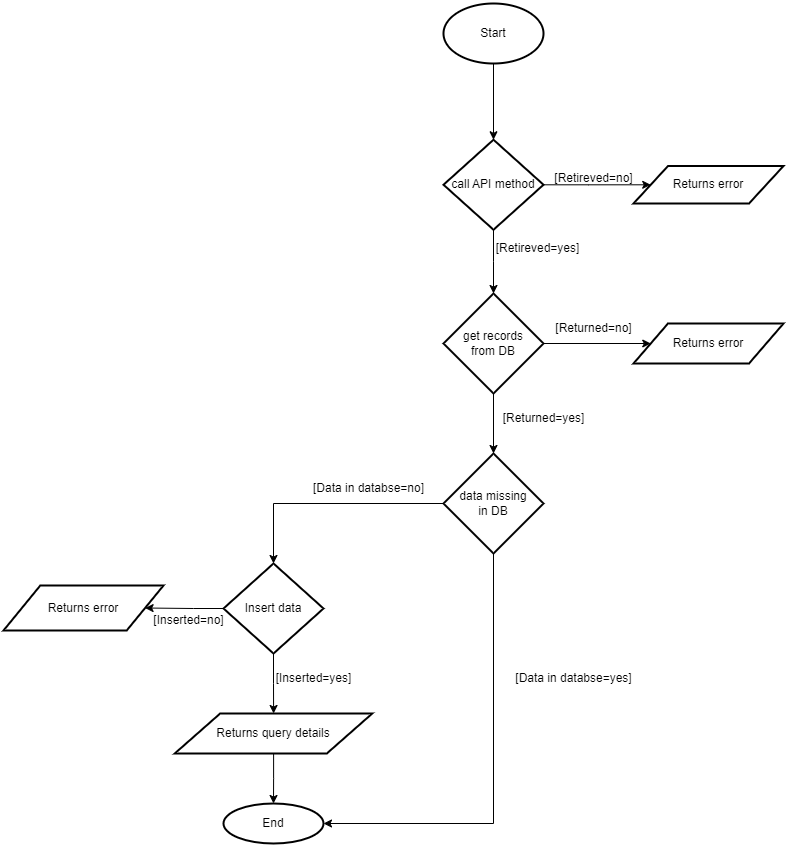

The diagram above was exported from draw.io. Its source (the exported page's mxGraphModel, read from the mxfile embedded in the PNG):
<mxGraphModel dx="1900" dy="557" grid="1" gridSize="10" guides="1" tooltips="1" connect="1" arrows="1" fold="1" page="1" pageScale="1" pageWidth="850" pageHeight="1100" math="0" shadow="0">
  <root>
    <mxCell id="0" />
    <mxCell id="1" parent="0" />
    <mxCell id="pTZjLiEl1WftvddMIvwN-3" value="" style="edgeStyle=orthogonalEdgeStyle;rounded=0;orthogonalLoop=1;jettySize=auto;html=1;entryX=0.5;entryY=0;entryDx=0;entryDy=0;" edge="1" parent="1" source="pTZjLiEl1WftvddMIvwN-1" target="pTZjLiEl1WftvddMIvwN-6">
      <mxGeometry relative="1" as="geometry">
        <mxPoint x="420" y="140" as="targetPoint" />
      </mxGeometry>
    </mxCell>
    <mxCell id="pTZjLiEl1WftvddMIvwN-1" value="Start" style="strokeWidth=2;html=1;shape=mxgraph.flowchart.start_1;whiteSpace=wrap;" vertex="1" parent="1">
      <mxGeometry x="370" y="40" width="100" height="60" as="geometry" />
    </mxCell>
    <mxCell id="pTZjLiEl1WftvddMIvwN-11" value="" style="edgeStyle=orthogonalEdgeStyle;rounded=0;orthogonalLoop=1;jettySize=auto;html=1;" edge="1" parent="1" source="pTZjLiEl1WftvddMIvwN-6" target="pTZjLiEl1WftvddMIvwN-10">
      <mxGeometry relative="1" as="geometry" />
    </mxCell>
    <mxCell id="pTZjLiEl1WftvddMIvwN-13" value="" style="edgeStyle=orthogonalEdgeStyle;rounded=0;orthogonalLoop=1;jettySize=auto;html=1;" edge="1" parent="1" source="pTZjLiEl1WftvddMIvwN-6">
      <mxGeometry relative="1" as="geometry">
        <mxPoint x="420" y="330" as="targetPoint" />
      </mxGeometry>
    </mxCell>
    <mxCell id="pTZjLiEl1WftvddMIvwN-6" value="call API method" style="rhombus;whiteSpace=wrap;html=1;strokeWidth=2;" vertex="1" parent="1">
      <mxGeometry x="370" y="176.25" width="100" height="90" as="geometry" />
    </mxCell>
    <mxCell id="pTZjLiEl1WftvddMIvwN-10" value="Returns error" style="shape=parallelogram;html=1;strokeWidth=2;perimeter=parallelogramPerimeter;whiteSpace=wrap;rounded=1;arcSize=0;size=0.23;" vertex="1" parent="1">
      <mxGeometry x="560" y="202.5" width="150" height="37.5" as="geometry" />
    </mxCell>
    <mxCell id="pTZjLiEl1WftvddMIvwN-14" value="[Retireved=no]" style="text;html=1;align=center;verticalAlign=middle;resizable=0;points=[];autosize=1;strokeColor=none;fillColor=none;" vertex="1" parent="1">
      <mxGeometry x="470" y="200" width="100" height="30" as="geometry" />
    </mxCell>
    <mxCell id="pTZjLiEl1WftvddMIvwN-15" value="[Retireved=yes]" style="text;html=1;align=center;verticalAlign=middle;resizable=0;points=[];autosize=1;strokeColor=none;fillColor=none;" vertex="1" parent="1">
      <mxGeometry x="408.75" y="270" width="110" height="30" as="geometry" />
    </mxCell>
    <mxCell id="pTZjLiEl1WftvddMIvwN-21" value="" style="edgeStyle=orthogonalEdgeStyle;rounded=0;orthogonalLoop=1;jettySize=auto;html=1;" edge="1" parent="1" source="pTZjLiEl1WftvddMIvwN-18" target="pTZjLiEl1WftvddMIvwN-20">
      <mxGeometry relative="1" as="geometry" />
    </mxCell>
    <mxCell id="pTZjLiEl1WftvddMIvwN-29" value="" style="edgeStyle=orthogonalEdgeStyle;rounded=0;orthogonalLoop=1;jettySize=auto;html=1;" edge="1" parent="1" source="pTZjLiEl1WftvddMIvwN-18" target="pTZjLiEl1WftvddMIvwN-27">
      <mxGeometry relative="1" as="geometry" />
    </mxCell>
    <mxCell id="pTZjLiEl1WftvddMIvwN-18" value="get records&lt;div&gt;from DB&lt;/div&gt;" style="rhombus;whiteSpace=wrap;html=1;strokeWidth=2;" vertex="1" parent="1">
      <mxGeometry x="370" y="330" width="100" height="100" as="geometry" />
    </mxCell>
    <mxCell id="pTZjLiEl1WftvddMIvwN-20" value="Returns error" style="shape=parallelogram;html=1;strokeWidth=2;perimeter=parallelogramPerimeter;whiteSpace=wrap;rounded=1;arcSize=0;size=0.23;" vertex="1" parent="1">
      <mxGeometry x="560" y="360" width="150" height="40" as="geometry" />
    </mxCell>
    <mxCell id="pTZjLiEl1WftvddMIvwN-24" value="&lt;span style=&quot;color: rgba(0, 0, 0, 0); font-family: monospace; font-size: 0px; text-align: start;&quot;&gt;%3CmxGraphModel%3E%3Croot%3E%3CmxCell%20id%3D%220%22%2F%3E%3CmxCell%20id%3D%221%22%20parent%3D%220%22%2F%3E%3CmxCell%20id%3D%222%22%20value%3D%22%5BRetireved%3Dno%5D%22%20style%3D%22text%3Bhtml%3D1%3Balign%3Dcenter%3BverticalAlign%3Dmiddle%3Bresizable%3D0%3Bpoints%3D%5B%5D%3Bautosize%3D1%3BstrokeColor%3Dnone%3BfillColor%3Dnone%3B%22%20vertex%3D%221%22%20parent%3D%221%22%3E%3CmxGeometry%20x%3D%22470%22%20y%3D%22520%22%20width%3D%22100%22%20height%3D%2230%22%20as%3D%22geometry%22%2F%3E%3C%2FmxCell%3E%3C%2Froot%3E%3C%2FmxGraphModel%3E&lt;/span&gt;" style="text;html=1;align=center;verticalAlign=middle;resizable=0;points=[];autosize=1;strokeColor=none;fillColor=none;" vertex="1" parent="1">
      <mxGeometry x="510" y="678" width="20" height="30" as="geometry" />
    </mxCell>
    <mxCell id="pTZjLiEl1WftvddMIvwN-25" value="[Returned=no]" style="text;html=1;align=center;verticalAlign=middle;resizable=0;points=[];autosize=1;strokeColor=none;fillColor=none;" vertex="1" parent="1">
      <mxGeometry x="470" y="350" width="100" height="30" as="geometry" />
    </mxCell>
    <mxCell id="pTZjLiEl1WftvddMIvwN-26" value="[Returned=yes]" style="text;html=1;align=center;verticalAlign=middle;resizable=0;points=[];autosize=1;strokeColor=none;fillColor=none;" vertex="1" parent="1">
      <mxGeometry x="415" y="440" width="110" height="30" as="geometry" />
    </mxCell>
    <mxCell id="pTZjLiEl1WftvddMIvwN-31" value="" style="edgeStyle=orthogonalEdgeStyle;rounded=0;orthogonalLoop=1;jettySize=auto;html=1;entryX=1;entryY=0.5;entryDx=0;entryDy=0;entryPerimeter=0;exitX=0.5;exitY=1;exitDx=0;exitDy=0;" edge="1" parent="1" source="pTZjLiEl1WftvddMIvwN-27" target="pTZjLiEl1WftvddMIvwN-32">
      <mxGeometry relative="1" as="geometry">
        <mxPoint x="420" y="900" as="targetPoint" />
      </mxGeometry>
    </mxCell>
    <mxCell id="pTZjLiEl1WftvddMIvwN-33" value="" style="edgeStyle=orthogonalEdgeStyle;rounded=0;orthogonalLoop=1;jettySize=auto;html=1;" edge="1" parent="1" source="pTZjLiEl1WftvddMIvwN-40" target="pTZjLiEl1WftvddMIvwN-32">
      <mxGeometry relative="1" as="geometry" />
    </mxCell>
    <mxCell id="pTZjLiEl1WftvddMIvwN-27" value="data missing in&amp;nbsp;&lt;span style=&quot;background-color: initial;&quot;&gt;DB&lt;/span&gt;" style="rhombus;whiteSpace=wrap;html=1;strokeWidth=2;verticalAlign=middle;" vertex="1" parent="1">
      <mxGeometry x="370" y="490" width="100" height="100" as="geometry" />
    </mxCell>
    <mxCell id="pTZjLiEl1WftvddMIvwN-32" value="End" style="strokeWidth=2;html=1;shape=mxgraph.flowchart.start_1;whiteSpace=wrap;" vertex="1" parent="1">
      <mxGeometry x="150" y="840" width="100" height="40" as="geometry" />
    </mxCell>
    <mxCell id="pTZjLiEl1WftvddMIvwN-34" value="[Data in databse=yes]" style="text;html=1;align=center;verticalAlign=middle;resizable=0;points=[];autosize=1;strokeColor=none;fillColor=none;" vertex="1" parent="1">
      <mxGeometry x="430" y="700" width="140" height="30" as="geometry" />
    </mxCell>
    <mxCell id="pTZjLiEl1WftvddMIvwN-35" value="[Data in databse=no]" style="text;html=1;align=center;verticalAlign=middle;resizable=0;points=[];autosize=1;strokeColor=none;fillColor=none;" vertex="1" parent="1">
      <mxGeometry x="230" y="510" width="130" height="30" as="geometry" />
    </mxCell>
    <mxCell id="pTZjLiEl1WftvddMIvwN-39" value="" style="edgeStyle=orthogonalEdgeStyle;rounded=0;orthogonalLoop=1;jettySize=auto;html=1;" edge="1" parent="1" source="pTZjLiEl1WftvddMIvwN-36" target="pTZjLiEl1WftvddMIvwN-38">
      <mxGeometry relative="1" as="geometry" />
    </mxCell>
    <mxCell id="pTZjLiEl1WftvddMIvwN-38" value="Returns error" style="shape=parallelogram;html=1;strokeWidth=2;perimeter=parallelogramPerimeter;whiteSpace=wrap;rounded=1;arcSize=0;size=0.23;" vertex="1" parent="1">
      <mxGeometry x="-70" y="622" width="160" height="45" as="geometry" />
    </mxCell>
    <mxCell id="pTZjLiEl1WftvddMIvwN-43" value="[Inserted=yes]" style="text;html=1;align=center;verticalAlign=middle;resizable=0;points=[];autosize=1;strokeColor=none;fillColor=none;" vertex="1" parent="1">
      <mxGeometry x="190" y="700" width="100" height="30" as="geometry" />
    </mxCell>
    <mxCell id="pTZjLiEl1WftvddMIvwN-44" value="[Inserted=no]" style="text;html=1;align=center;verticalAlign=middle;resizable=0;points=[];autosize=1;strokeColor=none;fillColor=none;" vertex="1" parent="1">
      <mxGeometry x="70" y="642" width="90" height="30" as="geometry" />
    </mxCell>
    <mxCell id="pTZjLiEl1WftvddMIvwN-46" value="" style="edgeStyle=orthogonalEdgeStyle;rounded=0;orthogonalLoop=1;jettySize=auto;html=1;" edge="1" parent="1" source="pTZjLiEl1WftvddMIvwN-27" target="pTZjLiEl1WftvddMIvwN-36">
      <mxGeometry relative="1" as="geometry">
        <mxPoint x="370" y="540" as="sourcePoint" />
        <mxPoint x="200" y="820" as="targetPoint" />
      </mxGeometry>
    </mxCell>
    <mxCell id="pTZjLiEl1WftvddMIvwN-36" value="Insert data" style="rhombus;whiteSpace=wrap;html=1;strokeWidth=2;" vertex="1" parent="1">
      <mxGeometry x="150" y="600" width="100" height="90" as="geometry" />
    </mxCell>
    <mxCell id="pTZjLiEl1WftvddMIvwN-47" value="" style="edgeStyle=orthogonalEdgeStyle;rounded=0;orthogonalLoop=1;jettySize=auto;html=1;" edge="1" parent="1" source="pTZjLiEl1WftvddMIvwN-36" target="pTZjLiEl1WftvddMIvwN-40">
      <mxGeometry relative="1" as="geometry">
        <mxPoint x="200" y="708" as="sourcePoint" />
        <mxPoint x="200" y="870" as="targetPoint" />
      </mxGeometry>
    </mxCell>
    <mxCell id="pTZjLiEl1WftvddMIvwN-40" value="Returns query details" style="shape=parallelogram;html=1;strokeWidth=2;perimeter=parallelogramPerimeter;whiteSpace=wrap;rounded=1;arcSize=0;size=0.23;" vertex="1" parent="1">
      <mxGeometry x="101.25" y="750" width="197.5" height="40" as="geometry" />
    </mxCell>
  </root>
</mxGraphModel>